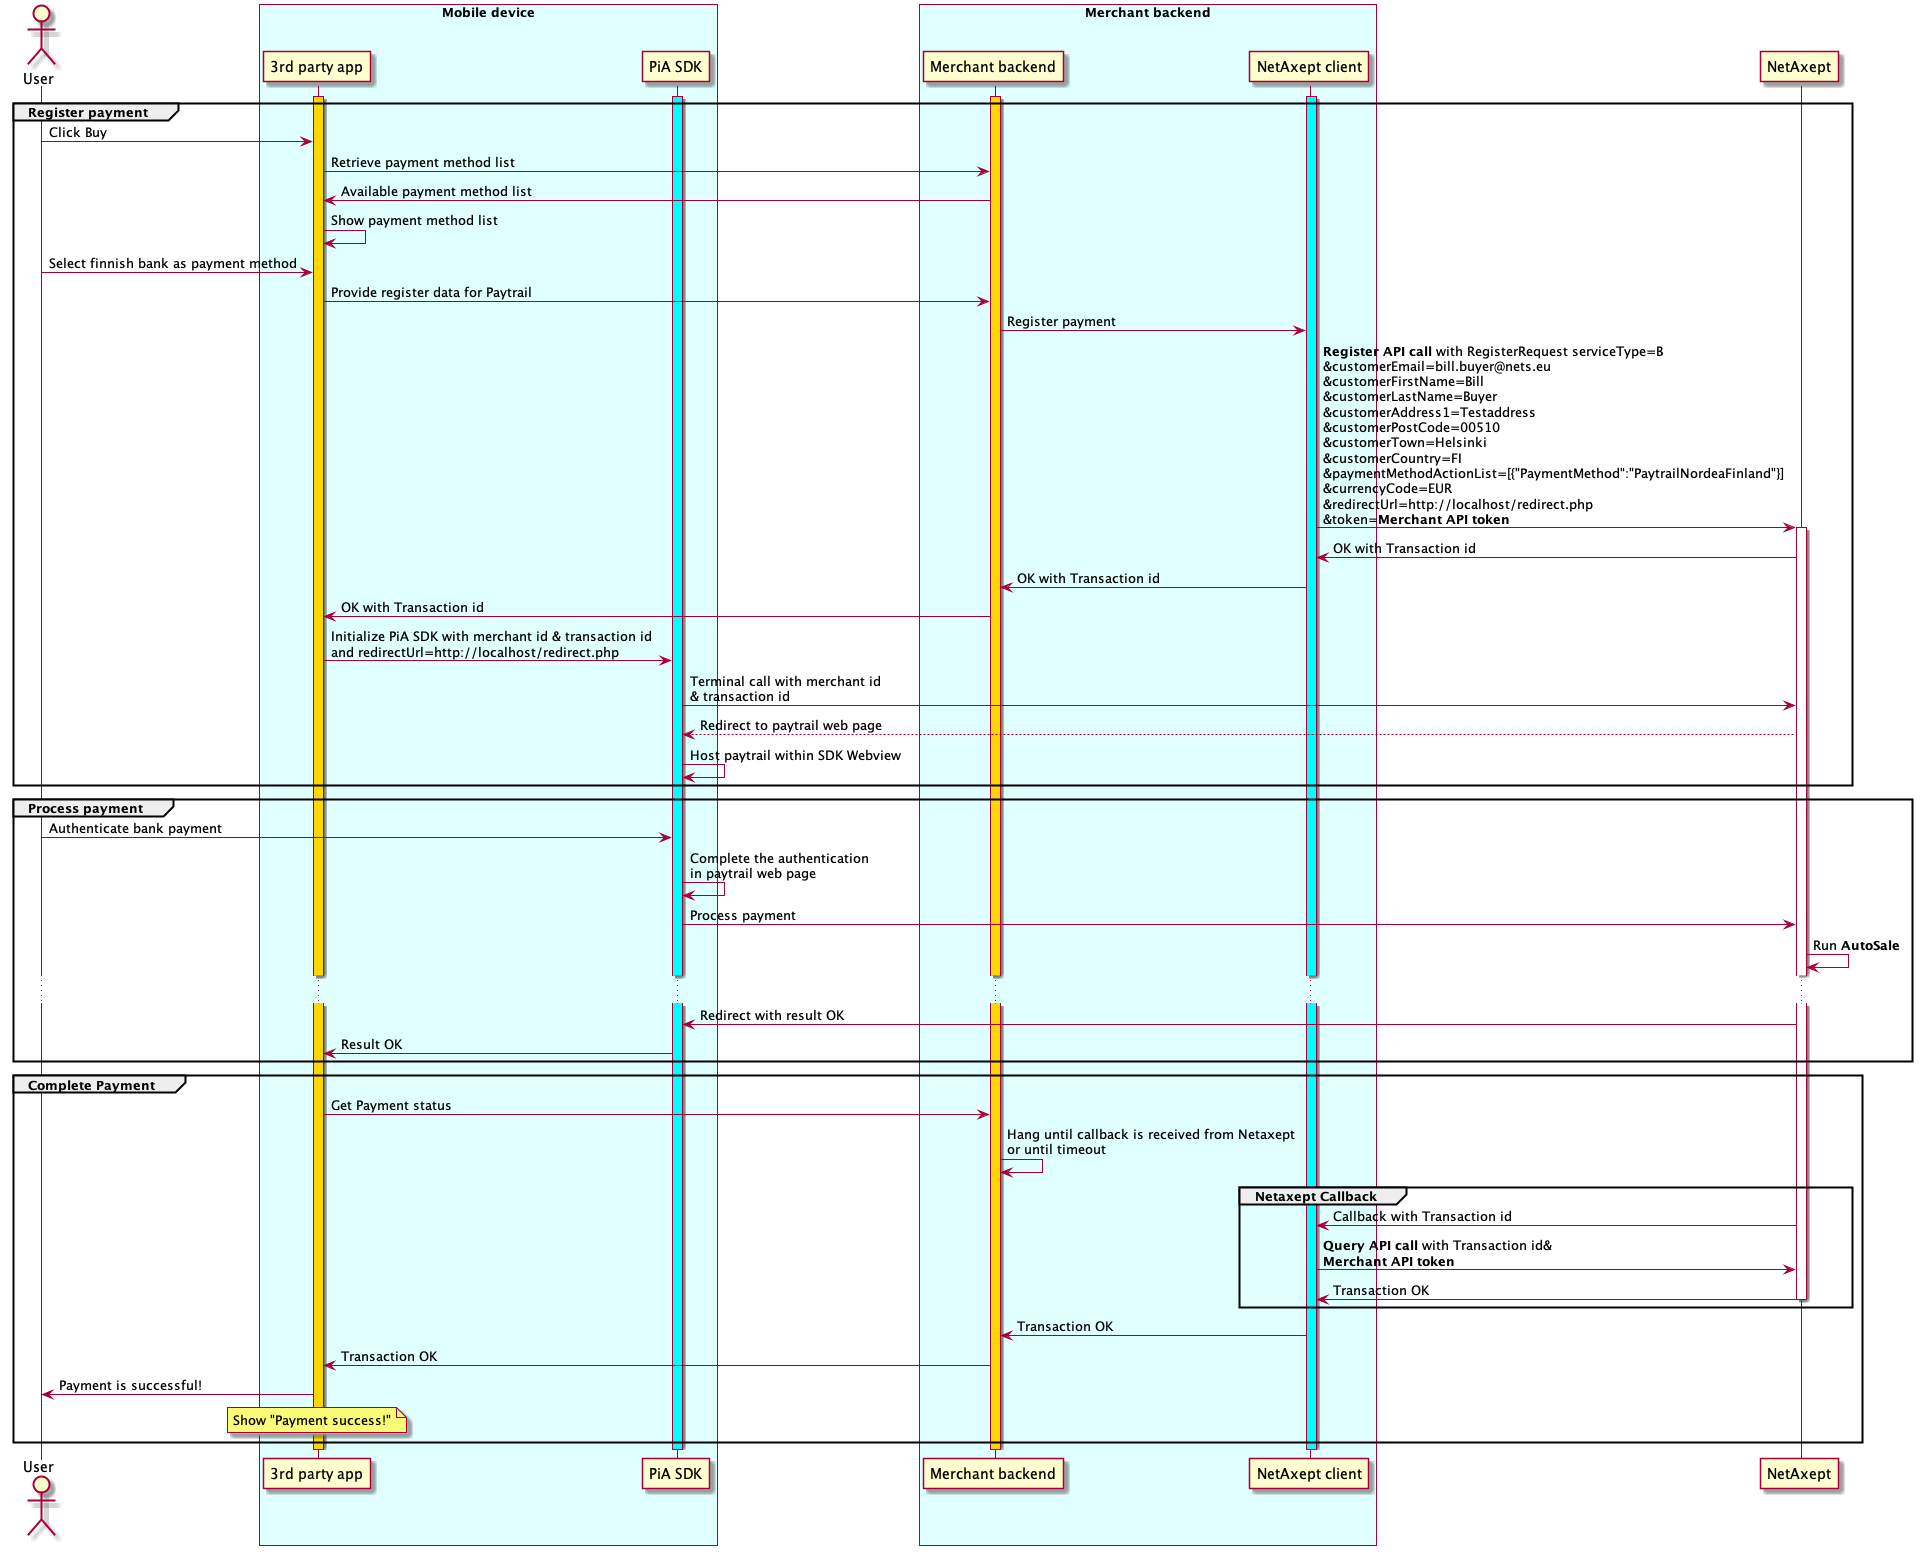

The diagram above was rendered by PlantUML. Its source (embedded in the PNG):
@startuml
skinparam backgroundColor transparent
actor "User"
skinparam BoxPadding 100
box "Mobile device" #LightCyan
activate "3rd party app" #gold
activate "PiA SDK" #cyan
end box
box "Merchant backend" #LightCyan
activate "Merchant backend" #gold
activate "NetAxept client" #cyan
end box

group Register payment
"User" -> "3rd party app": Click Buy
"3rd party app"->"Merchant backend": Retrieve payment method list
"Merchant backend"->"3rd party app": Available payment method list
"3rd party app"->"3rd party app": Show payment method list
"User" -> "3rd party app": Select finnish bank as payment method
"3rd party app"->"Merchant backend": Provide register data for Paytrail
"Merchant backend"->"NetAxept client": Register payment
"NetAxept client"->"NetAxept": **Register API call** with RegisterRequest serviceType=B \n&customerEmail=bill.buyer@nets.eu\n&customerFirstName=Bill\n&customerLastName=Buyer\n&customerAddress1=Testaddress\n&customerPostCode=00510\n&customerTown=Helsinki\n&customerCountry=FI\n&paymentMethodActionList=[{"PaymentMethod":"PaytrailNordeaFinland"}]\n&currencyCode=EUR\n&redirectUrl=http://localhost/redirect.php\n&token=**Merchant API token**
activate "NetAxept" #white
"NetAxept"->"NetAxept client": OK with Transaction id
"NetAxept client"->"Merchant backend": OK with Transaction id
"Merchant backend"->"3rd party app": OK with Transaction id
"3rd party app"->"PiA SDK": Initialize PiA SDK with merchant id & transaction id \nand redirectUrl=http://localhost/redirect.php
"PiA SDK" -> "NetAxept": Terminal call with merchant id \n& transaction id
"NetAxept" --> "PiA SDK": Redirect to paytrail web page
"PiA SDK" -> "PiA SDK": Host paytrail within SDK Webview
end

group Process payment
"User" -> "PiA SDK": Authenticate bank payment
"PiA SDK"->"PiA SDK": Complete the authentication \nin paytrail web page
"PiA SDK"->"NetAxept": Process payment
"NetAxept"->"NetAxept": Run **AutoSale**
...
"NetAxept"->"PiA SDK": Redirect with result OK
"PiA SDK"->"3rd party app": Result OK
end

group Complete Payment
"3rd party app"->"Merchant backend":Get Payment status
"Merchant backend"->"Merchant backend":Hang until callback is received from Netaxept \nor until timeout
group Netaxept Callback
"NetAxept" -> "NetAxept client": Callback with Transaction id
"NetAxept client"->"NetAxept": **Query API call** with Transaction id&\n**Merchant API token**
"NetAxept"->"NetAxept client": Transaction OK
deactivate "NetAxept"
end

"NetAxept client"->"Merchant backend": Transaction OK
"Merchant backend"->"3rd party app": Transaction OK
"3rd party app"->"User": Payment is successful!
note over "3rd party app": Show "Payment success!"
end

deactivate "Merchant backend"
deactivate "NetAxept client"
deactivate "3rd party app"
deactivate "PiA SDK"
@enduml